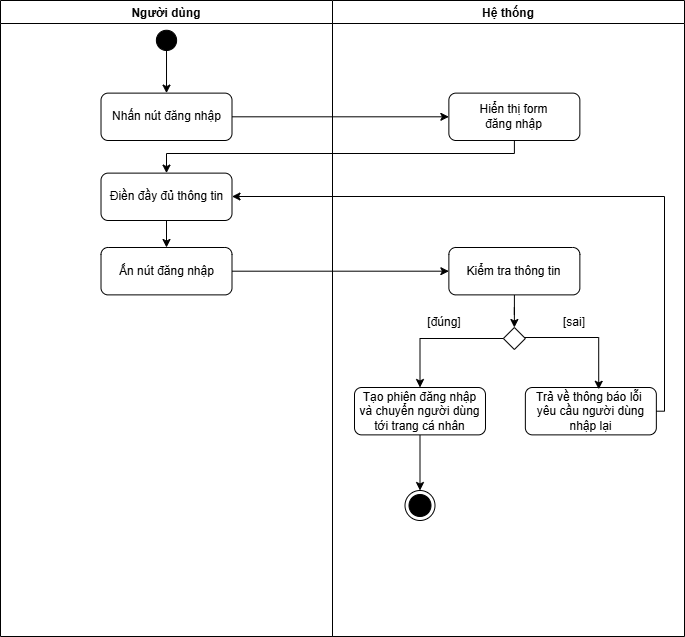

The diagram above was exported from draw.io. Its source (the exported page's mxGraphModel, read from the mxfile embedded in the PNG):
<mxGraphModel dx="1839" dy="932" grid="1" gridSize="10" guides="1" tooltips="1" connect="1" arrows="1" fold="1" page="1" pageScale="1" pageWidth="827" pageHeight="1169" math="0" shadow="0">
  <root>
    <mxCell id="0" />
    <mxCell id="1" parent="0" />
    <mxCell id="4o3ZB6juocw4DAMUtI0o-1" value="Người dùng" style="swimlane;" parent="1" vertex="1">
      <mxGeometry x="300" y="180" width="332" height="636" as="geometry" />
    </mxCell>
    <mxCell id="4o3ZB6juocw4DAMUtI0o-2" style="edgeStyle=orthogonalEdgeStyle;rounded=0;orthogonalLoop=1;jettySize=auto;html=1;entryX=0.5;entryY=0;entryDx=0;entryDy=0;" parent="4o3ZB6juocw4DAMUtI0o-1" source="4o3ZB6juocw4DAMUtI0o-3" target="4o3ZB6juocw4DAMUtI0o-4" edge="1">
      <mxGeometry relative="1" as="geometry" />
    </mxCell>
    <mxCell id="4o3ZB6juocw4DAMUtI0o-3" value="" style="verticalLabelPosition=bottom;verticalAlign=top;html=1;shape=mxgraph.flowchart.on-page_reference;fillColor=#000000;" parent="4o3ZB6juocw4DAMUtI0o-1" vertex="1">
      <mxGeometry x="155.89" y="29.769999999999996" width="20.23" height="20.23" as="geometry" />
    </mxCell>
    <mxCell id="4o3ZB6juocw4DAMUtI0o-4" value="Nhấn nút đăng nhập" style="rounded=1;whiteSpace=wrap;html=1;" parent="4o3ZB6juocw4DAMUtI0o-1" vertex="1">
      <mxGeometry x="100.51" y="92.62" width="130.99" height="47.38" as="geometry" />
    </mxCell>
    <mxCell id="4o3ZB6juocw4DAMUtI0o-5" style="edgeStyle=orthogonalEdgeStyle;rounded=0;orthogonalLoop=1;jettySize=auto;html=1;entryX=0.5;entryY=0;entryDx=0;entryDy=0;" parent="4o3ZB6juocw4DAMUtI0o-1" source="4o3ZB6juocw4DAMUtI0o-6" target="4o3ZB6juocw4DAMUtI0o-7" edge="1">
      <mxGeometry relative="1" as="geometry" />
    </mxCell>
    <mxCell id="4o3ZB6juocw4DAMUtI0o-6" value="Điền đầy đủ thông tin" style="rounded=1;whiteSpace=wrap;html=1;" parent="4o3ZB6juocw4DAMUtI0o-1" vertex="1">
      <mxGeometry x="100.50999999999999" y="172.62" width="130.99" height="47.38" as="geometry" />
    </mxCell>
    <mxCell id="4o3ZB6juocw4DAMUtI0o-7" value="Ấn nút đăng nhập" style="rounded=1;whiteSpace=wrap;html=1;" parent="4o3ZB6juocw4DAMUtI0o-1" vertex="1">
      <mxGeometry x="100.50999999999999" y="247" width="130.99" height="47.38" as="geometry" />
    </mxCell>
    <mxCell id="4o3ZB6juocw4DAMUtI0o-8" value="Hệ thống" style="swimlane;startSize=23;" parent="1" vertex="1">
      <mxGeometry x="632" y="180" width="352" height="636" as="geometry" />
    </mxCell>
    <mxCell id="4o3ZB6juocw4DAMUtI0o-9" value="Hiển thị form&lt;br&gt;đăng nhập" style="rounded=1;whiteSpace=wrap;html=1;" parent="4o3ZB6juocw4DAMUtI0o-8" vertex="1">
      <mxGeometry x="116.37" y="92.62" width="130.99" height="47.38" as="geometry" />
    </mxCell>
    <mxCell id="4o3ZB6juocw4DAMUtI0o-10" style="edgeStyle=orthogonalEdgeStyle;rounded=0;orthogonalLoop=1;jettySize=auto;html=1;entryX=0.5;entryY=0;entryDx=0;entryDy=0;" parent="4o3ZB6juocw4DAMUtI0o-8" source="4o3ZB6juocw4DAMUtI0o-11" target="4o3ZB6juocw4DAMUtI0o-13" edge="1">
      <mxGeometry relative="1" as="geometry" />
    </mxCell>
    <mxCell id="4o3ZB6juocw4DAMUtI0o-11" value="Kiểm tra thông tin" style="rounded=1;whiteSpace=wrap;html=1;" parent="4o3ZB6juocw4DAMUtI0o-8" vertex="1">
      <mxGeometry x="116.37" y="247" width="130.99" height="47.38" as="geometry" />
    </mxCell>
    <mxCell id="4o3ZB6juocw4DAMUtI0o-12" style="edgeStyle=orthogonalEdgeStyle;rounded=0;orthogonalLoop=1;jettySize=auto;html=1;entryX=0.5;entryY=0;entryDx=0;entryDy=0;" parent="4o3ZB6juocw4DAMUtI0o-8" source="4o3ZB6juocw4DAMUtI0o-13" target="4o3ZB6juocw4DAMUtI0o-14" edge="1">
      <mxGeometry relative="1" as="geometry" />
    </mxCell>
    <mxCell id="4o3ZB6juocw4DAMUtI0o-13" value="" style="rhombus;whiteSpace=wrap;html=1;" parent="4o3ZB6juocw4DAMUtI0o-8" vertex="1">
      <mxGeometry x="170.86" y="327" width="22" height="22" as="geometry" />
    </mxCell>
    <mxCell id="HUxJA1miH9LTOecQu_Yq-2" style="edgeStyle=orthogonalEdgeStyle;rounded=0;orthogonalLoop=1;jettySize=auto;html=1;" edge="1" parent="4o3ZB6juocw4DAMUtI0o-8" source="4o3ZB6juocw4DAMUtI0o-14" target="4o3ZB6juocw4DAMUtI0o-19">
      <mxGeometry relative="1" as="geometry" />
    </mxCell>
    <mxCell id="4o3ZB6juocw4DAMUtI0o-14" value="Tạo phiên đăng nhập và chuyển người dùng tới&amp;nbsp;trang cá nhân" style="rounded=1;whiteSpace=wrap;html=1;" parent="4o3ZB6juocw4DAMUtI0o-8" vertex="1">
      <mxGeometry x="22" y="387" width="130.99" height="47.38" as="geometry" />
    </mxCell>
    <mxCell id="4o3ZB6juocw4DAMUtI0o-15" value="Trả về thông báo lỗi&amp;nbsp;&lt;br&gt;yêu cầu người dùng nhập lại" style="rounded=1;whiteSpace=wrap;html=1;" parent="4o3ZB6juocw4DAMUtI0o-8" vertex="1">
      <mxGeometry x="192.86" y="387" width="130.99" height="47.38" as="geometry" />
    </mxCell>
    <mxCell id="4o3ZB6juocw4DAMUtI0o-16" style="edgeStyle=orthogonalEdgeStyle;rounded=0;orthogonalLoop=1;jettySize=auto;html=1;entryX=0.56;entryY=0.038;entryDx=0;entryDy=0;entryPerimeter=0;" parent="4o3ZB6juocw4DAMUtI0o-8" source="4o3ZB6juocw4DAMUtI0o-13" target="4o3ZB6juocw4DAMUtI0o-15" edge="1">
      <mxGeometry relative="1" as="geometry">
        <Array as="points">
          <mxPoint x="266" y="337" />
        </Array>
      </mxGeometry>
    </mxCell>
    <mxCell id="4o3ZB6juocw4DAMUtI0o-17" value="[sai]" style="text;html=1;whiteSpace=wrap;strokeColor=none;fillColor=none;align=center;verticalAlign=middle;rounded=0;" parent="4o3ZB6juocw4DAMUtI0o-8" vertex="1">
      <mxGeometry x="212" y="307" width="60" height="30" as="geometry" />
    </mxCell>
    <mxCell id="4o3ZB6juocw4DAMUtI0o-18" value="[đúng]" style="text;html=1;whiteSpace=wrap;strokeColor=none;fillColor=none;align=center;verticalAlign=middle;rounded=0;" parent="4o3ZB6juocw4DAMUtI0o-8" vertex="1">
      <mxGeometry x="82" y="307" width="60" height="30" as="geometry" />
    </mxCell>
    <mxCell id="4o3ZB6juocw4DAMUtI0o-19" value="" style="ellipse;html=1;shape=endState;fillColor=#000000;strokeColor=#000000;" parent="4o3ZB6juocw4DAMUtI0o-8" vertex="1">
      <mxGeometry x="72.50000000000001" y="490" width="30" height="30" as="geometry" />
    </mxCell>
    <mxCell id="4o3ZB6juocw4DAMUtI0o-24" style="edgeStyle=orthogonalEdgeStyle;rounded=0;orthogonalLoop=1;jettySize=auto;html=1;" parent="1" source="4o3ZB6juocw4DAMUtI0o-4" target="4o3ZB6juocw4DAMUtI0o-9" edge="1">
      <mxGeometry relative="1" as="geometry" />
    </mxCell>
    <mxCell id="4o3ZB6juocw4DAMUtI0o-25" style="edgeStyle=orthogonalEdgeStyle;rounded=0;orthogonalLoop=1;jettySize=auto;html=1;entryX=0.5;entryY=0;entryDx=0;entryDy=0;" parent="1" source="4o3ZB6juocw4DAMUtI0o-9" target="4o3ZB6juocw4DAMUtI0o-6" edge="1">
      <mxGeometry relative="1" as="geometry">
        <Array as="points">
          <mxPoint x="814" y="333" />
          <mxPoint x="466" y="333" />
        </Array>
      </mxGeometry>
    </mxCell>
    <mxCell id="4o3ZB6juocw4DAMUtI0o-26" style="edgeStyle=orthogonalEdgeStyle;rounded=0;orthogonalLoop=1;jettySize=auto;html=1;entryX=0;entryY=0.5;entryDx=0;entryDy=0;" parent="1" source="4o3ZB6juocw4DAMUtI0o-7" target="4o3ZB6juocw4DAMUtI0o-11" edge="1">
      <mxGeometry relative="1" as="geometry" />
    </mxCell>
    <mxCell id="4o3ZB6juocw4DAMUtI0o-27" style="edgeStyle=orthogonalEdgeStyle;rounded=0;orthogonalLoop=1;jettySize=auto;html=1;" parent="1" source="4o3ZB6juocw4DAMUtI0o-15" target="4o3ZB6juocw4DAMUtI0o-6" edge="1">
      <mxGeometry relative="1" as="geometry">
        <Array as="points">
          <mxPoint x="964" y="591" />
          <mxPoint x="964" y="376" />
        </Array>
      </mxGeometry>
    </mxCell>
  </root>
</mxGraphModel>